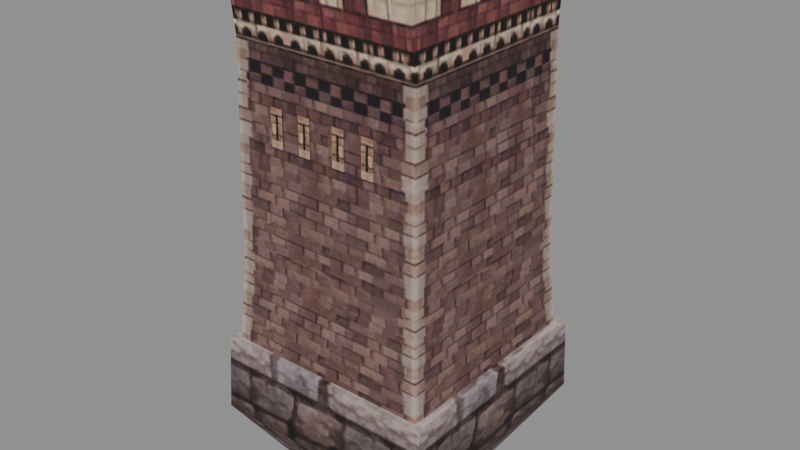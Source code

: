 # Source: fort_post_b_m.blend  (saved by Blender 5.2.45; exported with 4.5.12 LTS)
import bpy
from mathutils import Matrix  # noqa: F401  (used for matrix-valued properties, if any)

bpy.ops.wm.read_factory_settings(use_empty=True)
scene = bpy.context.scene
scene.name = 'Scene'

# ---- collections
col_fort_post_b_m = bpy.data.collections.new('fort_post_b_m'); scene.collection.children.link(col_fort_post_b_m)

# ---- images (referenced by path relative to the original .blend; pixels are not part of the script)
import os
ASSET_DIR = os.environ.get("B2B_ASSET_DIR", "")  # directory of the original .blend (textures are referenced by path, not embedded)
HERE = os.path.dirname(os.path.abspath(__file__))  # packed textures are extracted next to this script under _unpacked/

def load_image(name, relpath, width, height, colorspace="sRGB"):
    """Load a texture the original file referenced (path relative to the .blend, or extracted next to this script)."""
    p = next((c for c in (os.path.join(HERE, relpath), os.path.join(ASSET_DIR, relpath)) if relpath and os.path.exists(c)), "")
    if p:
        img = bpy.data.images.load(p, check_existing=True)
        img.name = name
    else:  # same state as the original file: an image datablock whose file is absent (Cycles renders it pink)
        img = bpy.data.images.new(name, width, height)
        img.source = "FILE"
        img.filepath = "//" + (relpath or name)
    img.colorspace_settings.name = colorspace
    return img
img_fort_post_b_m_fort_gate_r_dds = load_image('fort_post_b_m_fort_gate_r.dds', '_unpacked/texture_0.60665de3.png', 512, 512, 'sRGB')

# ---- materials (node trees are filled in below, after node groups)
mat_fort_post_b_m_mat_0 = bpy.data.materials.new('fort_post_b_m_mat_0')

# ---- material node trees
mat_fort_post_b_m_mat_0.use_nodes = True; mat_fort_post_b_m_mat_0.node_tree.nodes.clear()
_N = mat_fort_post_b_m_mat_0.node_tree.nodes; _L = mat_fort_post_b_m_mat_0.node_tree.links
n0 = _N.new('ShaderNodeBsdfPrincipled'); n0.name = 'Principled BSDF'; n0.location = (-200, 100)
n0.inputs[2].default_value = 0.8
n0.inputs[10].default_value = 0.005
n1 = _N.new('ShaderNodeOutputMaterial'); n1.name = 'Material Output'; n1.location = (200, 100)
n2 = _N.new('ShaderNodeTexImage'); n2.name = 'Image Texture'; n2.location = (0, 0)
n2.image = img_fort_post_b_m_fort_gate_r_dds
_L.new(n0.outputs[0], n1.inputs[0])
_L.new(n2.outputs[0], n0.inputs[0])
_L.new(n2.outputs[1], n0.inputs[4])
n1.is_active_output = True

# ---- meshes
me_fort_post_b_m_mesh_0 = bpy.data.meshes.new('fort_post_b_m_mesh_0')
me_fort_post_b_m_mesh_0.from_pydata([(5.05, 5.34, -2.4), (2.5, 2.5, -6.6), (-7.55, 5.34, -2.4), (-7.55, -7.729, -2.4), (-5.0, -5.0, -6.6), (5.05, -7.729, -2.4), (2.5, -5.0, -6.6), (2.5, 2.5, -6.6), (5.05, 5.34, -2.4), (-5.0, 2.5, -6.6), (-5.0, -5.0, -6.6), (-7.55, -7.729, -2.4), (4.25, 4.249, 6.0), (4.75, 4.895, -1.2), (-6.75, 4.249, 6.0), (-7.25, 4.895, -1.2), (-7.25, -7.284, -1.2), (-6.75, -6.749, 6.0), (4.75, -7.284, -1.2), (4.75, 4.895, -1.2), (4.25, 4.249, 6.0), (-6.75, -6.749, 6.0), (-7.25, -7.284, -1.2), (4.25, -6.749, 6.0), (4.25, -6.749, 6.0), (4.25, 4.249, 6.0), (4.0, -6.5, 18.0), (-6.75, 4.249, 6.0), (-6.5, 4.0, 18.0), (4.25, 4.249, 6.0), (-6.5, -6.5, 18.0), (-6.5, 4.0, 18.0), (-6.75, -6.749, 6.0), (4.25, -6.749, 6.0), (4.0, -6.5, 18.0), (-6.5, -6.5, 18.0), (5.05, -7.387, 1.8), (5.05, 4.998, 1.8), (-7.55, 4.998, 1.8), (4.0, -6.981, 22.16), (-6.75, 4.249, 6.0), (4.0, 4.0, 18.0), (-6.5, 4.267, 22.16), (4.0, 4.0, 18.0), (-6.75, 4.249, 6.0), (4.25, -6.749, 6.0), (5.05, -7.729, -2.4), (5.05, 4.998, 1.8), (-7.55, 5.34, -2.4), (-7.55, -7.387, 1.8), (5.05, -7.387, 1.8), (-7.55, 4.998, 1.8), (4.0, 3.175, 21.92), (-6.5, -5.828, 21.92), (-6.5, 3.175, 21.92), (4.0, -5.828, 21.92), (4.0, -6.981, 22.16), (-6.5, -6.981, 22.16), (4.0, 4.267, 22.16), (-6.5, 4.267, 22.16), (-6.5, 3.175, 22.43), (-6.5, 4.267, 22.43), (-6.5, 3.175, 22.16), (4.0, 3.175, 22.43), (4.0, 3.175, 22.16), (4.0, 4.267, 22.16), (-6.5, 4.267, 22.16), (4.0, 4.267, 22.43), (4.0, -6.981, 22.16), (4.0, -5.828, 21.92), (4.0, -5.828, 22.16), (-6.5, -5.828, 22.16), (4.0, 4.267, 22.16), (4.0, 3.175, 22.16), (4.0, 3.175, 21.92), (-6.5, 3.175, 22.16), (-1.925, 4.147, 15.09), (-1.925, 4.186, 13.12), (-2.627, 4.186, 13.12), (-0.5753, 4.186, 13.12), (-0.5753, 4.147, 15.09), (0.1267, 4.147, 15.09), (-0.5753, -6.647, 15.09), (-0.5753, -6.686, 13.12), (0.1267, -6.686, 13.12), (-1.925, -6.686, 13.12), (-1.925, -6.647, 15.09), (-2.627, -6.647, 15.09), (1.131, -6.647, 15.09), (1.131, -6.686, 13.12), (1.833, -6.686, 13.12), (-3.631, -6.686, 13.12), (-3.631, -6.647, 15.09), (-4.333, -6.647, 15.09), (1.131, 4.186, 13.12), (1.131, 4.147, 15.09), (1.833, 4.147, 15.09), (-3.631, 4.147, 15.09), (-3.631, 4.186, 13.12), (-4.333, 4.186, 13.12), (-6.5, 4.267, 22.43), (-6.5, 3.175, 22.43), (4.0, 4.267, 22.43), (-6.5, 3.175, 22.16), (-6.5, 3.175, 21.92), (4.0, 3.175, 21.92), (-6.5, -5.828, 21.92), (-6.5, -5.828, 22.16), (4.0, -5.828, 21.92), (1.833, -6.647, 15.09), (-4.333, -6.686, 13.12), (4.0, 4.267, 22.16), (2.5, -5.0, -6.6), (-6.5, 2.898, 1.8), (4.0, 2.898, 1.8), (5.05, 4.998, 1.8), (-7.55, 4.998, 1.8), (-6.5, -6.981, 22.16), (-7.25, 4.895, -1.2), (-6.75, -6.749, 6.0), (-6.5, -5.828, 21.92), (4.0, -5.828, 21.92), (4.0, 3.175, 21.92), (4.0, 3.175, 22.16), (-7.55, -7.387, 1.8), (4.0, 2.898, 1.8), (4.0, -5.287, 1.8), (5.05, 4.998, 1.8), (-5.0, 2.5, -6.6), (-4.333, 4.147, 15.09), (5.05, -7.387, 1.8), (-6.5, 2.898, 1.8), (-7.55, 4.998, 1.8), (-6.5, -5.287, 1.8), (-7.55, -7.387, 1.8), (0.1267, 4.186, 13.12), (4.0, -6.981, 22.16), (4.0, -5.828, 22.16), (-6.5, -6.981, 22.16), (4.75, -7.284, -1.2), (-6.5, -5.828, 22.16), (-2.627, -6.686, 13.12), (5.05, -7.387, 1.8), (4.0, -5.287, 1.8), (-7.55, -7.387, 1.8), (1.833, 4.186, 13.12), (4.0, -5.828, 22.16), (0.1267, -6.647, 15.09), (-6.5, 3.175, 21.92), (-6.5, -5.287, 1.8), (-6.5, 3.175, 22.43), (-6.5, 3.175, 22.16), (4.0, 3.175, 22.16), (4.0, 3.175, 22.43), (-2.627, 4.147, 15.09), (4.0, 3.175, 22.43), (4.0, 4.267, 22.43), (-6.5, 4.267, 22.43)], [], [(0, 1, 2), (3, 4, 5), (6, 7, 8), (9, 10, 11), (12, 13, 14), (15, 16, 17), (18, 19, 20), (21, 22, 23), (24, 25, 26), (27, 28, 29), (30, 31, 32), (33, 34, 35), (5, 36, 3), (37, 0, 38), (34, 39, 35), (31, 40, 32), (25, 41, 26), (28, 42, 43), (44, 15, 17), (45, 18, 20), (46, 8, 47), (48, 11, 49), (46, 6, 8), (48, 9, 11), (50, 46, 47), (51, 48, 49), (26, 41, 52), (31, 30, 53), (54, 31, 53), (55, 26, 52), (26, 55, 56), (57, 53, 30), (41, 58, 52), (31, 54, 59), (60, 61, 62), (63, 64, 65), (61, 66, 62), (67, 63, 65), (68, 69, 70), (53, 57, 71), (72, 73, 74), (59, 54, 75), (76, 77, 78), (79, 80, 81), (82, 83, 84), (85, 86, 87), (88, 89, 90), (91, 92, 93), (94, 95, 96), (97, 98, 99), (100, 101, 102), (103, 104, 105), (106, 107, 108), (109, 88, 90), (110, 91, 93), (42, 111, 43), (4, 112, 5), (113, 114, 115), (116, 113, 115), (39, 117, 35), (28, 43, 29), (13, 118, 14), (119, 33, 35), (120, 121, 122), (123, 103, 105), (36, 124, 3), (125, 126, 127), (1, 128, 2), (129, 97, 99), (126, 130, 127), (131, 132, 133), (132, 134, 133), (135, 79, 81), (136, 137, 138), (22, 139, 23), (137, 140, 138), (141, 85, 87), (142, 143, 144), (145, 94, 96), (107, 146, 108), (147, 82, 84), (148, 120, 122), (0, 2, 38), (143, 149, 144), (150, 151, 152), (153, 150, 152), (154, 76, 78), (101, 155, 102), (156, 111, 42), (157, 156, 42)])
me_fort_post_b_m_mesh_0.polygons.foreach_set('use_smooth', [True] * 90)
_uv = me_fort_post_b_m_mesh_0.uv_layers.new(name='UVMap')
_uv.uv.foreach_set('vector', [0.192, 0.48, 0.192, 0.566, 0.01, 0.48, 0.192, 0.48, 0.192, 0.566, 0.01, 0.48, 0.152, 0.566, 0.05, 0.566, 0.01, 0.48, 0.152, 0.566, 0.05, 0.566, 0.01, 0.48, 0.192, 0.762, 0.192, 0.6, 0.01001, 0.762, 0.192, 0.6, 0.01001, 0.6, 0.01001, 0.762, 0.192, 0.6, 0.01, 0.6, 0.01, 0.762, 0.192, 0.762, 0.192, 0.6, 0.01, 0.762, 0.192, 0.628, 0.01, 0.628, 0.192, 0.894, 0.01001, 0.628, 0.01001, 0.894, 0.192, 0.628, 0.01001, 0.894, 0.192, 0.894, 0.01001, 0.628, 0.01, 0.628, 0.01, 0.894, 0.192, 0.894, 0.01, 0.48, 0.01, 0.566, 0.192, 0.48, 0.192, 0.566, 0.192, 0.48, 0.01, 0.566, 0.01, 0.894, 0.01, 0.96, 0.192, 0.894, 0.192, 0.894, 0.192, 0.628, 0.01001, 0.628, 0.01, 0.628, 0.01, 0.894, 0.192, 0.894, 0.01001, 0.894, 0.01001, 0.96, 0.192, 0.894, 0.192, 0.762, 0.192, 0.6, 0.01001, 0.762, 0.192, 0.762, 0.192, 0.6, 0.01, 0.762, 0.192, 0.48, 0.01, 0.48, 0.01, 0.566, 0.192, 0.48, 0.01, 0.48, 0.01, 0.566, 0.192, 0.48, 0.152, 0.566, 0.01, 0.48, 0.192, 0.48, 0.152, 0.566, 0.01, 0.48, 0.192, 0.566, 0.192, 0.48, 0.01, 0.566, 0.192, 0.566, 0.192, 0.48, 0.01, 0.566, 0.192, 0.894, 0.01, 0.894, 0.02388, 0.956, 0.192, 0.894, 0.01001, 0.894, 0.02067, 0.956, 0.1781, 0.956, 0.192, 0.894, 0.02067, 0.956, 0.1813, 0.956, 0.192, 0.894, 0.02388, 0.956, 0.192, 0.894, 0.1813, 0.956, 0.2015, 0.96, 0.000507, 0.96, 0.02067, 0.956, 0.01001, 0.894, 0.01, 0.894, 0.004767, 0.96, 0.02388, 0.956, 0.192, 0.894, 0.1781, 0.956, 0.1972, 0.96, 0.01001, 0.99, 0.01001, 0.96, 0.01001, 0.99, 0.192, 0.99, 0.192, 0.99, 0.192, 0.96, 0.01001, 0.96, 0.01001, 0.96, 0.01001, 0.99, 0.192, 0.96, 0.192, 0.99, 0.192, 0.96, 0.192, 0.96, 0.192, 0.997, 0.192, 0.99, 0.02067, 0.956, 0.000507, 0.96, 0.02067, 0.96, 0.192, 0.96, 0.192, 0.99, 0.192, 0.997, 0.1972, 0.96, 0.1781, 0.956, 0.1781, 0.96, 0.847, 0.994, 0.847, 0.936, 0.824, 0.936, 0.847, 0.936, 0.847, 0.994, 0.824, 0.994, 0.847, 0.994, 0.847, 0.936, 0.824, 0.936, 0.847, 0.936, 0.847, 0.994, 0.824, 0.994, 0.847, 0.994, 0.847, 0.936, 0.824, 0.936, 0.847, 0.936, 0.847, 0.994, 0.824, 0.994, 0.847, 0.936, 0.847, 0.994, 0.824, 0.994, 0.847, 0.994, 0.847, 0.936, 0.824, 0.936, 0.01001, 0.96, 0.01001, 0.99, 0.192, 0.96, 0.01001, 0.99, 0.01001, 0.997, 0.192, 0.997, 0.192, 0.997, 0.192, 0.99, 0.01, 0.997, 0.824, 0.994, 0.847, 0.994, 0.824, 0.936, 0.824, 0.936, 0.847, 0.936, 0.824, 0.994, 0.01001, 0.96, 0.192, 0.96, 0.192, 0.894, 0.192, 0.566, 0.01, 0.566, 0.01, 0.48, 0.022, 0.595, 0.18, 0.595, 0.192, 0.566, 0.01, 0.566, 0.022, 0.595, 0.192, 0.566, 0.01, 0.96, 0.192, 0.96, 0.192, 0.894, 0.01001, 0.894, 0.192, 0.894, 0.192, 0.628, 0.192, 0.6, 0.01001, 0.6, 0.01001, 0.762, 0.192, 0.628, 0.01, 0.628, 0.192, 0.894, 0.366, 0.464, 0.124, 0.464, 0.124, 0.268, 0.192, 0.99, 0.01001, 0.99, 0.192, 0.997, 0.01, 0.566, 0.192, 0.566, 0.192, 0.48, 0.0391, 0.595, 0.1634, 0.595, 0.01, 0.566, 0.192, 0.566, 0.01, 0.566, 0.01, 0.48, 0.824, 0.994, 0.847, 0.994, 0.824, 0.936, 0.1634, 0.595, 0.192, 0.566, 0.01, 0.566, 0.1634, 0.595, 0.192, 0.566, 0.0391, 0.595, 0.192, 0.566, 0.01, 0.566, 0.0391, 0.595, 0.824, 0.936, 0.847, 0.936, 0.824, 0.994, 0.01, 0.96, 0.01, 0.99, 0.192, 0.96, 0.192, 0.6, 0.01, 0.6, 0.01, 0.762, 0.01, 0.99, 0.192, 0.99, 0.192, 0.96, 0.824, 0.936, 0.847, 0.936, 0.824, 0.994, 0.01, 0.566, 0.022, 0.595, 0.192, 0.566, 0.824, 0.936, 0.847, 0.936, 0.824, 0.994, 0.192, 0.99, 0.01, 0.99, 0.01, 0.997, 0.824, 0.994, 0.847, 0.994, 0.824, 0.936, 0.366, 0.268, 0.366, 0.464, 0.124, 0.268, 0.192, 0.48, 0.01, 0.48, 0.01, 0.566, 0.022, 0.595, 0.18, 0.595, 0.192, 0.566, 0.01001, 0.99, 0.01001, 0.99, 0.192, 0.99, 0.192, 0.99, 0.01001, 0.99, 0.192, 0.99, 0.824, 0.994, 0.847, 0.994, 0.824, 0.936, 0.01001, 0.99, 0.192, 0.99, 0.192, 0.96, 0.192, 0.96, 0.192, 0.96, 0.01001, 0.96, 0.01001, 0.96, 0.192, 0.96, 0.01001, 0.96])
me_fort_post_b_m_mesh_0.materials.append(mat_fort_post_b_m_mat_0)
me_fort_post_b_m_mesh_0.update()
me_fort_post_b_m_mesh_0.normals_split_custom_set([tuple(v) for v in zip(*[iter([-7.6e-07, 0.9672, -0.2539, 0.0, 0.8284, -0.5602, 4.423e-07, 0.9672, -0.2539, 3.595e-07, -0.9695, -0.245, 0.0, -0.8385, -0.5449, -9.111e-08, -0.9695, -0.245, 0.8548, 0.0, -0.519, 0.8548, 0.0, -0.519, 0.963, 4.82e-07, -0.2695, -0.8548, 0.0, -0.519, -0.8548, 0.0, -0.519, -0.963, 1.229e-06, -0.2694, -1.718e-07, 0.9985, 0.05512, 0.0, 0.996, 0.0894, -2.199e-08, 0.9985, 0.05512, -0.9976, 0.0, 0.06928, -0.9976, 0.0, 0.06928, -0.999, -2.41e-07, 0.04506, 0.9976, 0.0, 0.06928, 0.9976, 0.0, 0.06928, 0.999, -2.389e-07, 0.04506, -7.476e-07, -0.9989, 0.04745, 0.0, -0.9973, 0.0741, -4.349e-07, -0.9989, 0.04745, 0.999, 1.33e-06, 0.04507, 0.999, -1.863e-06, 0.04507, 1.0, 5.806e-06, 0.007016, 8.458e-07, 0.9985, 0.05508, 0.0, 0.9998, -0.02149, -9.873e-08, 0.9985, 0.05508, -1.0, 6.086e-06, 0.006968, -1.0, -1.189e-05, 0.006986, -0.999, 1.864e-06, 0.04507, -6.688e-07, -0.9989, 0.04742, 8.81e-09, -0.9989, -0.04727, -1.217e-08, -0.9989, -0.04727, -9.111e-08, -0.9695, -0.245, 0.0, -0.9967, 0.08118, 3.595e-07, -0.9695, -0.245, 0.0, 0.9967, 0.08118, -7.6e-07, 0.9672, -0.2539, 0.0, 0.9967, 0.08118, 8.81e-09, -0.9989, -0.04727, 0.0, -0.9934, -0.115, -1.217e-08, -0.9989, -0.04727, -1.0, -1.189e-05, 0.006986, -0.999, -1.319e-06, 0.04507, -0.999, 1.864e-06, 0.04507, 0.999, -1.863e-06, 0.04507, 1.0, -1.222e-05, 0.00694, 1.0, 5.806e-06, 0.007016, 0.0, 0.9998, -0.02149, 0.0, 0.9995, -0.03213, 0.0, 0.9998, -0.02149, -0.999, 8.419e-07, 0.04506, -0.9976, 0.0, 0.06928, -0.999, -2.41e-07, 0.04506, 0.999, -1.069e-07, 0.04506, 0.9976, 0.0, 0.06928, 0.999, -2.389e-07, 0.04506, 0.963, 1.118e-08, -0.2695, 0.963, 4.82e-07, -0.2695, 1.0, 0.0, 0.0, -0.963, 1.956e-06, -0.2694, -0.963, 1.229e-06, -0.2694, -1.0, 0.0, 0.0, 0.963, 1.118e-08, -0.2695, 0.8548, 0.0, -0.519, 0.963, 4.82e-07, -0.2695, -0.963, 1.956e-06, -0.2694, -0.8548, 0.0, -0.519, -0.963, 1.229e-06, -0.2694, 1.0, 0.0, 0.0, 0.963, 1.118e-08, -0.2695, 1.0, 0.0, 0.0, -1.0, 0.0, 0.0, -0.963, 1.956e-06, -0.2694, -1.0, 0.0, 0.0, 1.0, 5.806e-06, 0.007016, 1.0, -1.222e-05, 0.00694, 1.0, -1.718e-05, 5.869e-06, -1.0, -1.189e-05, 0.006986, -1.0, 6.086e-06, 0.006968, -1.0, 1.12e-05, 9.143e-06, -1.0, -1.759e-05, -1.457e-05, -1.0, -1.189e-05, 0.006986, -1.0, 1.12e-05, 9.143e-06, 1.0, 9.144e-06, 3.176e-06, 1.0, 5.806e-06, 0.007016, 1.0, -1.718e-05, 5.869e-06, 1.0, 5.806e-06, 0.007016, 1.0, 9.144e-06, 3.176e-06, 1.0, 1.647e-05, 1.914e-06, -1.0, 1.611e-05, 4.682e-06, -1.0, 1.12e-05, 9.143e-06, -1.0, 6.086e-06, 0.006968, 1.0, -1.222e-05, 0.00694, 1.0, -3.709e-05, 2.393e-06, 1.0, -1.718e-05, 5.869e-06, -1.0, -1.189e-05, 0.006986, -1.0, -1.759e-05, -1.457e-05, -1.0, -3.436e-05, -7.668e-06, -1.0, -2.084e-05, 0.0, -1.0, -2.152e-05, 0.0, -1.0, -2.097e-05, 0.0, 1.0, -2.245e-05, 0.0, 1.0, -2.245e-05, 0.0, 1.0, -2.245e-05, 0.0, -1.0, -2.152e-05, 0.0, -1.0, -2.165e-05, 0.0, -1.0, -2.097e-05, 0.0, 1.0, -2.245e-05, 0.0, 1.0, -2.245e-05, 0.0, 1.0, -2.245e-05, 0.0, 1.0, 2.106e-05, 2.379e-05, 1.0, 2.106e-05, 2.379e-05, 1.0, 2.106e-05, 2.379e-05, -1.0, 1.12e-05, 9.143e-06, -1.0, 1.611e-05, 4.682e-06, -1.0, 1.977e-05, 2.18e-05, 1.0, -2.222e-05, -6.541e-05, 1.0, -2.222e-05, -6.541e-05, 1.0, -2.222e-05, -6.541e-05, -1.0, -3.436e-05, -7.668e-06, -1.0, -1.759e-05, -1.457e-05, -1.0, -2.177e-05, -6.74e-05, 0.0, 0.9998, 0.01984, 0.0, 0.9998, 0.01984, 0.0, 0.9998, 0.01984, 0.0, 0.9998, 0.01984, 0.0, 0.9998, 0.01984, 0.0, 0.9998, 0.01984, 0.0, -0.9998, 0.01984, 0.0, -0.9998, 0.01984, 0.0, -0.9998, 0.01984, 0.0, -0.9998, 0.01984, 0.0, -0.9998, 0.01984, 0.0, -0.9998, 0.01984, 1.215e-06, -0.9998, 0.01984, 6.064e-07, -0.9998, 0.01984, 7.768e-07, -0.9998, 0.01984, -8.322e-07, -0.9998, 0.01984, -1.331e-06, -0.9998, 0.01984, -1.191e-06, -0.9998, 0.01984, 0.0, 0.9998, 0.01984, 0.0, 0.9998, 0.01984, 0.0, 0.9998, 0.01984, 0.0, 0.9998, 0.01984, 0.0, 0.9998, 0.01984, 0.0, 0.9998, 0.01984, 0.0, 1.745e-06, 1.0, 0.0, 1.745e-06, 1.0, 0.0, 1.745e-06, 1.0, 0.0, -1.0, -1.501e-05, 0.0, -1.0, -1.51e-05, 0.0, -1.0, -9.15e-06, 0.0, 1.0, -9.062e-06, 0.0, 1.0, -9.117e-06, 0.0, 1.0, -1.28e-05, 1.385e-06, -0.9998, 0.01984, 1.215e-06, -0.9998, 0.01984, 7.768e-07, -0.9998, 0.01984, -6.926e-07, -0.9998, 0.01984, -8.322e-07, -0.9998, 0.01984, -1.191e-06, -0.9998, 0.01984, 0.0, 0.9995, -0.03213, 0.0, 0.9995, -0.03213, 0.0, 0.9998, -0.02149, 0.0, -0.8385, -0.5449, 0.0, -0.8385, -0.5449, -9.111e-08, -0.9695, -0.245, 0.0, 0.0, 1.0, 0.0, 0.0, 1.0, 0.0, 0.0, 1.0, 0.0, 0.0, 1.0, 0.0, 0.0, 1.0, 0.0, 0.0, 1.0, 0.0, -0.9934, -0.115, 0.0, -0.9934, -0.115, -1.217e-08, -0.9989, -0.04727, 0.0, 0.9998, -0.02149, 0.0, 0.9998, -0.02149, -9.873e-08, 0.9985, 0.05508, 0.0, 0.996, 0.0894, 0.0, 0.996, 0.0894, -2.199e-08, 0.9985, 0.05512, 6.397e-08, -0.9989, 0.04742, -6.688e-07, -0.9989, 0.04742, -1.217e-08, -0.9989, -0.04727, 0.0, 0.0, 1.0, 0.0, 0.0, 1.0, 0.0, 0.0, 1.0, 0.0, -1.0, -9.062e-06, 0.0, -1.0, -1.501e-05, 0.0, -1.0, -9.15e-06, 0.0, -0.9967, 0.08118, 0.0, -0.9967, 0.08118, 3.595e-07, -0.9695, -0.245, 0.0, 0.0, 1.0, 0.0, 0.0, 1.0, 0.0, 0.0, 1.0, 0.0, 0.8284, -0.5602, 0.0, 0.8284, -0.5602, 4.423e-07, 0.9672, -0.2539, 0.0, 0.9998, 0.01984, 0.0, 0.9998, 0.01984, 0.0, 0.9998, 0.01984, 0.0, 0.0, 1.0, 0.0, 0.0, 1.0, 0.0, 0.0, 1.0, 0.0, 0.0, 1.0, -8.044e-09, 0.0, 1.0, -3.527e-08, 0.0, 1.0, -8.044e-09, 0.0, 1.0, -3.667e-08, 0.0, 1.0, -3.527e-08, 0.0, 1.0, 0.0, 0.9998, 0.01984, 0.0, 0.9998, 0.01984, 0.0, 0.9998, 0.01984, 0.0, 0.0, 1.0, 0.0, 0.0, 1.0, 0.0, 0.0, 1.0, 0.0, -0.9973, 0.0741, 0.0, -0.9973, 0.0741, -4.349e-07, -0.9989, 0.04745, 0.0, 0.0, 1.0, 0.0, 0.0, 1.0, 0.0, 0.0, 1.0, 0.0, -0.9998, 0.01984, 0.0, -0.9998, 0.01984, 0.0, -0.9998, 0.01984, 0.0, 0.0, 1.0, 0.0, 0.0, 1.0, 0.0, 0.0, 1.0, 0.0, 0.9998, 0.01984, 0.0, 0.9998, 0.01984, 0.0, 0.9998, 0.01984, 0.0, 1.0, -9.117e-06, 0.0, 1.0, -1.286e-05, 0.0, 1.0, -1.28e-05, 0.0, -0.9998, 0.01984, 0.0, -0.9998, 0.01984, 0.0, -0.9998, 0.01984, 0.0, 0.0, 1.0, 0.0, 0.0, 1.0, 0.0, 0.0, 1.0, -7.6e-07, 0.9672, -0.2539, 4.423e-07, 0.9672, -0.2539, 0.0, 0.9967, 0.08118, 0.0, 0.0, 1.0, 0.0, 0.0, 1.0, 0.0, 0.0, 1.0, 0.0, -1.0, 0.0, 0.0, -1.0, 0.0, 0.0, -1.0, 0.0, 0.0, -1.0, 0.0, 0.0, -1.0, 0.0, 0.0, -1.0, 0.0, 0.0, 0.9998, 0.01984, 0.0, 0.9998, 0.01984, 0.0, 0.9998, 0.01984, 0.0, 1.745e-06, 1.0, 0.0, 1.745e-06, 1.0, 0.0, 1.745e-06, 1.0, 0.0, 1.0, 0.0, 0.0, 0.9995, -0.03213, 0.0, 0.9995, -0.03213, 0.0, 1.0, 0.0, 0.0, 1.0, 0.0, 0.0, 0.9995, -0.03213])] * 3)])
arm_fort_post_b_m_skeleton = bpy.data.armatures.new('fort_post_b_m_skeleton')  # bones are not reproduced

# ---- objects
ob_fort_post_b_m_rig = bpy.data.objects.new('fort_post_b_m_rig', arm_fort_post_b_m_skeleton)
ob_fort_post_b_m_mesh_0 = bpy.data.objects.new('fort_post_b_m_mesh_0', me_fort_post_b_m_mesh_0)

# ---- transforms, parenting, visibility, modifiers, constraints
ob_fort_post_b_m_rig.location = (0.0, 0.0, 0.0)
ob_fort_post_b_m_rig.show_in_front = True
ob_fort_post_b_m_mesh_0.parent = ob_fort_post_b_m_rig
ob_fort_post_b_m_mesh_0.location = (0.0, 0.0, 0.0)
_vg = ob_fort_post_b_m_mesh_0.vertex_groups.new(name='fort_Post_m')
_vg.add([0, 1, 2, 3, 4, 5, 6, 7, 8, 9, 10, 11, 12, 13, 14, 15, 16, 17, 18, 19, 20, 21, 22, 23, 24, 25, 26, 27, 28, 29, 30, 31, 32, 33, 34, 35, 36, 37, 38, 39, 40, 41, 42, 43, 44, 45, 46, 47, 48, 49, 50, 51, 52, 53, 54, 55, 56, 57, 58, 59, 60, 61, 62, 63, 64, 65, 66, 67, 68, 69, 70, 71, 72, 73, 74, 75, 76, 77, 78, 79, 80, 81, 82, 83, 84, 85, 86, 87, 88, 89, 90, 91, 92, 93, 94, 95, 96, 97, 98, 99, 100, 101, 102, 103, 104, 105, 106, 107, 108, 109, 110, 111, 112, 113, 114, 115, 116, 117, 118, 119, 120, 121, 122, 123, 124, 125, 126, 127, 128, 129, 130, 131, 132, 133, 134, 135, 136, 137, 138, 139, 140, 141, 142, 143, 144, 145, 146, 147, 148, 149, 150, 151, 152, 153, 154, 155, 156, 157], 1.0, 'REPLACE')
_m = ob_fort_post_b_m_mesh_0.modifiers.new('FEZ skin', 'ARMATURE')
_m.object = ob_fort_post_b_m_rig

# ---- collection membership
scene.collection.objects.link(ob_fort_post_b_m_rig)
col_fort_post_b_m.objects.link(ob_fort_post_b_m_mesh_0)

# ---- scene / render settings (as saved in the file)
scene.frame_start = 1; scene.frame_end = 250; scene.frame_set(1)
scene.render.engine = 'BLENDER_EEVEE_NEXT'
scene.render.bake_bias = 0.0
scene.render.bake_samples = 0
scene.render.compositor_device = 'GPU'
scene.eevee.use_volume_custom_range = False
scene.eevee.fast_gi_thickness_near = 0.1
scene.eevee.fast_gi_thickness_far = 0.0
scene.eevee.ray_tracing_options.screen_trace_thickness = 0.1
bpy.context.view_layer.update()

# ---- added for rendering (the .blend has no active camera and no usable light): camera, sun + grey world if the file has none
cam_auto = bpy.data.cameras.new('AutoCamera')
cam_auto.lens = 50.0
cam_auto.sensor_width = 36.0
cam_auto.clip_end = 1000.0
ob_auto_camera = bpy.data.objects.new('AutoCamera', cam_auto)
scene.collection.objects.link(ob_auto_camera)
ob_auto_camera.location = (30.4272, -39.207, 33.2557)
ob_auto_camera.rotation_euler = (1.09748, -7.21219e-08, 0.694738)
scene.camera = ob_auto_camera
light_auto_sun = bpy.data.lights.new('AutoSun', 'SUN')
light_auto_sun.energy = 3.0
light_auto_sun.angle = 0.0523599
ob_auto_sun = bpy.data.objects.new('AutoSun', light_auto_sun)
scene.collection.objects.link(ob_auto_sun)
ob_auto_sun.rotation_euler = (0.872665, 0.174533, 0.523599)
if scene.world is None:
    world_auto = bpy.data.worlds.new('AutoWorld')
    world_auto.color = (0.3, 0.3, 0.3)
    scene.world = world_auto
bpy.context.view_layer.update()
